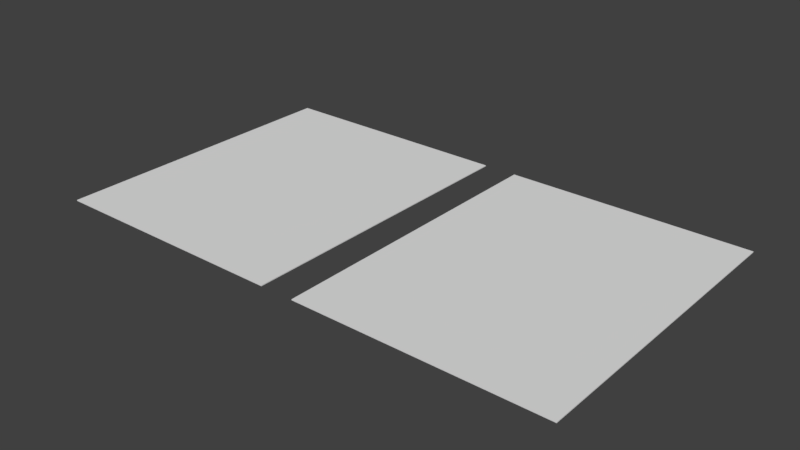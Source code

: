 # Source: test_atlas_cards.blend  (saved by Blender 2.79.0; exported with 4.5.12 LTS)
import bpy
from mathutils import Matrix  # noqa: F401  (used for matrix-valued properties, if any)

bpy.ops.wm.read_factory_settings(use_empty=True)
scene = bpy.context.scene
scene.name = 'Scene'

# ---- collections
col_collection_1 = bpy.data.collections.new('Collection 1'); scene.collection.children.link(col_collection_1)

# ---- materials (node trees are filled in below, after node groups)
mat_material = bpy.data.materials.new('Material')
mat_material.alpha_threshold = 0.0
mat_material.use_transparent_shadow = False
mat_material.roughness = 0.5

# ---- material node trees

# ---- world
world_world = bpy.data.worlds.new('World'); scene.world = world_world
world_world.color = (0.05088, 0.05088, 0.05088)
world_world.use_sun_shadow = False
world_world.sun_shadow_jitter_overblur = 0.0
world_world.cycles.sampling_method = 'MANUAL'

# ---- meshes
me_cube = bpy.data.meshes.new('Cube')
me_cube.from_pydata([(0.783, 0.7523, -0.1853), (0.783, -1.21, -0.1853), (-0.7865, -1.21, -0.1853), (-0.7865, 0.7523, -0.1853), (0.783, 0.7523, -0.1794), (0.783, -1.21, -0.1794), (-0.7865, -1.21, -0.1794), (-0.7865, 0.7523, -0.1794)], [], [(0, 1, 2, 3), (4, 7, 6, 5), (0, 4, 5, 1), (1, 5, 6, 2), (2, 6, 7, 3), (4, 0, 3, 7)])
_uv = me_cube.uv_layers.new(name='UVMap')
_uv.uv.foreach_set('vector', [0.003209, 0.8034, 0.06484, 0.8034, 0.06484, 0.9996, 0.003209, 0.9996, 0.5888, 0.8038, 0.5888, 0.9975, 0.5279, 0.9975, 0.5279, 0.8038, 0.001436, 0.8043, 0.002214, 0.8043, 0.002214, 0.8426, 0.001436, 0.8426, 0.00311, 0.9983, 0.001245, 0.9983, 0.001245, 0.8121, 0.00311, 0.8121, 0.002771, 0.9965, 0.002264, 0.9965, 0.002264, 0.8263, 0.002771, 0.8263, 0.002214, 0.8043, 0.002992, 0.8043, 0.002992, 0.8349, 0.002214, 0.8349])
me_cube.materials.append(mat_material)
me_cube.use_remesh_preserve_volume = False
me_cube.use_remesh_preserve_attributes = False
me_cube.use_mirror_vertex_groups = False
me_cube.update()
me_cube_001 = bpy.data.meshes.new('Cube.001')
me_cube_001.from_pydata([(0.783, 0.7523, -0.1853), (0.783, -1.21, -0.1853), (-0.7865, -1.21, -0.1853), (-0.7865, 0.7523, -0.1853), (0.783, 0.7523, -0.1794), (0.783, -1.21, -0.1794), (-0.7865, -1.21, -0.1794), (-0.7865, 0.7523, -0.1794)], [], [(0, 1, 2, 3), (4, 7, 6, 5), (0, 4, 5, 1), (1, 5, 6, 2), (2, 6, 7, 3), (4, 0, 3, 7)])
_uv = me_cube_001.uv_layers.new(name='UVMap')
_uv.uv.foreach_set('vector', [0.06421, 0.9989, 0.003253, 0.9989, 0.003253, 0.8049, 0.06421, 0.8049, 0.06285, 0.6057, 0.06285, 0.7983, 0.002316, 0.7983, 0.002316, 0.6057, 0.002183, 0.8055, 0.002541, 0.8055, 0.002541, 0.9254, 0.002183, 0.9254, 0.002898, 0.9973, 0.002541, 0.9973, 0.002541, 0.9014, 0.002898, 0.9014, 0.002183, 0.9254, 0.001825, 0.9254, 0.001825, 0.8055, 0.002183, 0.8055, 0.002541, 0.8055, 0.002898, 0.8055, 0.002898, 0.9014, 0.002541, 0.9014])
me_cube_001.materials.append(mat_material)
me_cube_001.use_remesh_preserve_volume = False
me_cube_001.use_remesh_preserve_attributes = False
me_cube_001.use_mirror_vertex_groups = False
me_cube_001.update()

# ---- objects
ob_cube = bpy.data.objects.new('Cube', me_cube)
ob_cube_001 = bpy.data.objects.new('Cube.001', me_cube_001)

# ---- transforms, parenting, visibility, modifiers, constraints
ob_cube.location = (0.0, 0.0, 0.4369)
ob_cube.lock_rotations_4d = False
ob_cube.empty_display_type = 'ARROWS'
ob_cube.lineart.crease_threshold = 0.0
ob_cube_001.location = (-1.787, 0.0, 0.4369)
ob_cube_001.lock_rotations_4d = False
ob_cube_001.empty_display_type = 'ARROWS'
ob_cube_001.lineart.crease_threshold = 0.0

# ---- collection membership
col_collection_1.objects.link(ob_cube)
col_collection_1.objects.link(ob_cube_001)

# ---- scene / render settings (as saved in the file)
scene.frame_start = 1; scene.frame_end = 250; scene.frame_set(2)
scene.render.engine = 'BLENDER_EEVEE_NEXT'
scene.render.resolution_percentage = 50
scene.render.dither_intensity = 0.0
scene.cycles.use_denoising = False
scene.cycles.samples = 128
scene.cycles.sampling_pattern = 'TABULATED_SOBOL'
scene.cycles.light_sampling_threshold = 0.0
scene.cycles.use_adaptive_sampling = False
scene.cycles.use_light_tree = False
scene.cycles.blur_glossy = 0.0
scene.cycles.sample_clamp_indirect = 0.0
scene.view_settings.view_transform = 'Standard'
bpy.context.view_layer.update()

# ---- added for rendering (the .blend has no active camera and no usable light): camera, sun
cam_auto = bpy.data.cameras.new('AutoCamera')
cam_auto.lens = 50.0
cam_auto.sensor_width = 36.0
cam_auto.clip_end = 1000.0
ob_auto_camera = bpy.data.objects.new('AutoCamera', cam_auto)
scene.collection.objects.link(ob_auto_camera)
ob_auto_camera.location = (2.70184, -4.545, 3.13207)
ob_auto_camera.rotation_euler = (1.09748, -7.21219e-08, 0.694738)
scene.camera = ob_auto_camera
light_auto_sun = bpy.data.lights.new('AutoSun', 'SUN')
light_auto_sun.energy = 3.0
light_auto_sun.angle = 0.0523599
ob_auto_sun = bpy.data.objects.new('AutoSun', light_auto_sun)
scene.collection.objects.link(ob_auto_sun)
ob_auto_sun.rotation_euler = (0.872665, 0.174533, 0.523599)
bpy.context.view_layer.update()
